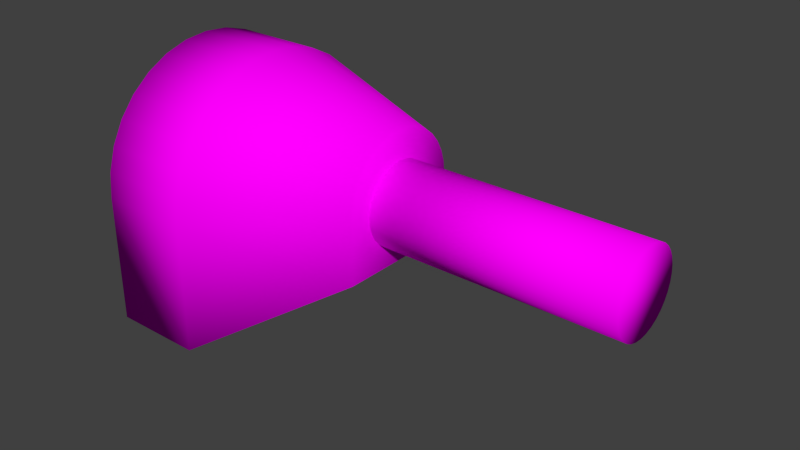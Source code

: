 # Source: machine2_machineroom.blend  (saved by Blender 2.75.0; exported with 4.5.12 LTS)
import bpy
from mathutils import Matrix  # noqa: F401  (used for matrix-valued properties, if any)

bpy.ops.wm.read_factory_settings(use_empty=True)
scene = bpy.context.scene
scene.name = 'Scene'

# ---- collections
col_collection_1 = bpy.data.collections.new('Collection 1'); scene.collection.children.link(col_collection_1)

# ---- images (referenced by path relative to the original .blend; pixels are not part of the script)
import os
ASSET_DIR = os.environ.get("B2B_ASSET_DIR", "")  # directory of the original .blend (textures are referenced by path, not embedded)
HERE = os.path.dirname(os.path.abspath(__file__))  # packed textures are extracted next to this script under _unpacked/

def load_image(name, relpath, width, height, colorspace="sRGB"):
    """Load a texture the original file referenced (path relative to the .blend, or extracted next to this script)."""
    p = next((c for c in (os.path.join(HERE, relpath), os.path.join(ASSET_DIR, relpath)) if relpath and os.path.exists(c)), "")
    if p:
        img = bpy.data.images.load(p, check_existing=True)
        img.name = name
    else:  # same state as the original file: an image datablock whose file is absent (Cycles renders it pink)
        img = bpy.data.images.new(name, width, height)
        img.source = "FILE"
        img.filepath = "//" + (relpath or name)
    img.colorspace_settings.name = colorspace
    return img
img_fantexture_png = load_image('fanTexture.png', 'fanTexture.png', 1024, 1024, 'sRGB')
img_pipestexture_jpg = load_image('pipesTexture.jpg', 'pipesTexture.jpg', 1024, 1024, 'sRGB')
img_machinetexture_jpg = load_image('machineTexture.jpg', 'machineTexture.jpg', 1024, 1024, 'sRGB')

# ---- materials (node trees are filled in below, after node groups)
mat_material_003 = bpy.data.materials.new('Material.003')
mat_material_003.alpha_threshold = 0.0
mat_material_003.roughness = 0.5
mat_material_002 = bpy.data.materials.new('Material.002')
mat_material_002.alpha_threshold = 0.0
mat_material_002.roughness = 0.5
mat_material_001 = bpy.data.materials.new('Material.001')
mat_material_001.alpha_threshold = 0.0
mat_material_001.roughness = 0.5

# ---- material node trees
mat_material_003.use_nodes = True; mat_material_003.node_tree.nodes.clear()
_N = mat_material_003.node_tree.nodes; _L = mat_material_003.node_tree.links
n0 = _N.new('ShaderNodeOutputMaterial'); n0.name = 'Material Output'; n0.location = (300, 300)
n1 = _N.new('ShaderNodeBsdfDiffuse'); n1.name = 'Diffuse BSDF'; n1.location = (10, 300)
n2 = _N.new('ShaderNodeTexImage'); n2.name = 'Image Texture'; n2.location = (-180, 300)
n2.width = 140
n2.image = img_fantexture_png
_L.new(n1.outputs[0], n0.inputs[0])
_L.new(n2.outputs[0], n1.inputs[0])
n0.is_active_output = True
mat_material_002.use_nodes = True; mat_material_002.node_tree.nodes.clear()
_N = mat_material_002.node_tree.nodes; _L = mat_material_002.node_tree.links
n0 = _N.new('ShaderNodeOutputMaterial'); n0.name = 'Material Output'; n0.location = (300, 300)
n1 = _N.new('ShaderNodeBsdfDiffuse'); n1.name = 'Diffuse BSDF'; n1.location = (10, 300)
n2 = _N.new('ShaderNodeTexImage'); n2.name = 'Image Texture'; n2.location = (-180, 300)
n2.width = 140
n2.image = img_pipestexture_jpg
_L.new(n1.outputs[0], n0.inputs[0])
_L.new(n2.outputs[0], n1.inputs[0])
n0.is_active_output = True
mat_material_001.use_nodes = True; mat_material_001.node_tree.nodes.clear()
_N = mat_material_001.node_tree.nodes; _L = mat_material_001.node_tree.links
n0 = _N.new('ShaderNodeOutputMaterial'); n0.name = 'Material Output'; n0.location = (300, 300)
n1 = _N.new('ShaderNodeBsdfDiffuse'); n1.name = 'Diffuse BSDF'; n1.location = (10, 300)
n2 = _N.new('ShaderNodeTexImage'); n2.name = 'Image Texture'; n2.location = (-180, 300)
n2.width = 140
n2.image = img_machinetexture_jpg
_L.new(n1.outputs[0], n0.inputs[0])
_L.new(n2.outputs[0], n1.inputs[0])
n0.is_active_output = True

# ---- world
world_world = bpy.data.worlds.new('World'); scene.world = world_world
world_world.color = (0.05088, 0.05088, 0.05088)
world_world.use_sun_shadow = False
world_world.sun_shadow_jitter_overblur = 0.0
world_world.cycles.sampling_method = 'MANUAL'
world_world.cycles.sample_map_resolution = 256

# ---- meshes
me_circle_002 = bpy.data.meshes.new('Circle.002')
me_circle_002.from_pydata([(-1.159, 0.8017, 0.1157), (-1.0, 0.8174, 0.1157), (-1.0, -0.8174, 0.1157), (-1.159, -0.8017, 0.1157), (-1.313, -0.7552, 0.1157), (-1.454, -0.6797, 0.1157), (-1.578, -0.578, 0.1157), (-1.68, -0.4541, 0.1157), (-1.755, -0.3128, 0.1157), (-1.802, -0.1595, 0.1157), (-1.817, 6.171e-08, 0.1157), (-1.802, 0.1595, 0.1157), (-1.755, 0.3128, 0.1157), (-1.68, 0.4541, 0.1157), (-1.578, 0.578, 0.1157), (-1.454, 0.6797, 0.1157), (-1.313, 0.7552, 0.1157)], [], [(0, 1, 2, 3, 4, 5, 6, 7, 8, 9, 10, 11, 12, 13, 14, 15, 16)])
_uv = me_circle_002.uv_layers.new(name='UVMap')
_uv.uv.foreach_set('vector', [0.05344, 0.5219, 0.05694, 0.4236, 0.9431, 0.4236, 0.9466, 0.5219, 0.9301, 0.6164, 0.8973, 0.7035, 0.8337, 0.7799, 0.7551, 0.8508, 0.6742, 0.8891, 0.5888, 0.9178, 0.5, 0.9274, 0.4112, 0.9178, 0.3258, 0.8891, 0.247, 0.8425, 0.1663, 0.7799, 0.1027, 0.7035, 0.06991, 0.6164])
me_circle_002.materials.append(mat_material_003)
me_circle_002.use_remesh_preserve_volume = False
me_circle_002.use_remesh_preserve_attributes = False
me_circle_002.use_mirror_vertex_groups = False
me_circle_002.update()
me_cylinder = bpy.data.meshes.new('Cylinder')
me_cylinder.from_pydata([(0.0, 1.0, -1.0), (-1.779e-07, 1.0, 5.071), (0.1951, 0.9808, -1.0), (0.1951, 0.9808, 5.071), (0.3827, 0.9239, -1.0), (0.3827, 0.9239, 5.071), (0.5556, 0.8315, -1.0), (0.5556, 0.8315, 5.071), (0.7071, 0.7071, -1.0), (0.7071, 0.7071, 5.071), (0.8315, 0.5556, -1.0), (0.8315, 0.5556, 5.071), (0.9239, 0.3827, -1.0), (0.9239, 0.3827, 5.071), (0.9808, 0.1951, -1.0), (0.9808, 0.1951, 5.071), (1.0, 7.55e-08, -1.0), (1.0, 7.55e-08, 5.071), (0.9808, -0.1951, -1.0), (0.9808, -0.1951, 5.071), (0.9239, -0.3827, -1.0), (0.9239, -0.3827, 5.071), (0.8315, -0.5556, -1.0), (0.8315, -0.5556, 5.071), (0.7071, -0.7071, -1.0), (0.7071, -0.7071, 5.071), (0.5556, -0.8315, -1.0), (0.5556, -0.8315, 5.071), (0.3827, -0.9239, -1.0), (0.3827, -0.9239, 5.071), (0.1951, -0.9808, -1.0), (0.1951, -0.9808, 5.071), (-3.258e-07, -1.0, -1.0), (-5.038e-07, -1.0, 5.071), (-0.1951, -0.9808, -1.0), (-0.1951, -0.9808, 5.071), (-0.3827, -0.9239, -1.0), (-0.3827, -0.9239, 5.071), (-0.5556, -0.8315, -1.0), (-0.5556, -0.8315, 5.071), (-0.7071, -0.7071, -1.0), (-0.7071, -0.7071, 5.071), (-0.8315, -0.5556, -1.0), (-0.8315, -0.5556, 5.071), (-0.9239, -0.3827, -1.0), (-0.9239, -0.3827, 5.071), (-0.9808, -0.1951, -1.0), (-0.9808, -0.1951, 5.071), (-1.0, 9.656e-07, -1.0), (-1.0, 9.656e-07, 5.071), (-0.9808, 0.1951, -1.0), (-0.9808, 0.1951, 5.071), (-0.9239, 0.3827, -1.0), (-0.9239, 0.3827, 5.071), (-0.8315, 0.5556, -1.0), (-0.8315, 0.5556, 5.071), (-0.7071, 0.7071, -1.0), (-0.7071, 0.7071, 5.071), (-0.5556, 0.8315, -1.0), (-0.5556, 0.8315, 5.071), (-0.3827, 0.9239, -1.0), (-0.3827, 0.9239, 5.071), (-0.1951, 0.9808, -1.0), (-0.1951, 0.9808, 5.071)], [], [(0, 1, 3, 2), (2, 3, 5, 4), (4, 5, 7, 6), (6, 7, 9, 8), (8, 9, 11, 10), (10, 11, 13, 12), (12, 13, 15, 14), (14, 15, 17, 16), (16, 17, 19, 18), (18, 19, 21, 20), (20, 21, 23, 22), (22, 23, 25, 24), (24, 25, 27, 26), (26, 27, 29, 28), (28, 29, 31, 30), (30, 31, 33, 32), (32, 33, 35, 34), (34, 35, 37, 36), (36, 37, 39, 38), (38, 39, 41, 40), (40, 41, 43, 42), (42, 43, 45, 44), (44, 45, 47, 46), (46, 47, 49, 48), (48, 49, 51, 50), (50, 51, 53, 52), (52, 53, 55, 54), (54, 55, 57, 56), (56, 57, 59, 58), (58, 59, 61, 60), (3, 1, 63, 61, 59, 57, 55, 53, 51, 49, 47, 45, 43, 41, 39, 37, 35, 33, 31, 29, 27, 25, 23, 21, 19, 17, 15, 13, 11, 9, 7, 5), (62, 63, 1, 0), (60, 61, 63, 62), (0, 2, 4, 6, 8, 10, 12, 14, 16, 18, 20, 22, 24, 26, 28, 30, 32, 34, 36, 38, 40, 42, 44, 46, 48, 50, 52, 54, 56, 58, 60, 62)])
me_cylinder.polygons.foreach_set('use_smooth', [True] * 34)
_k = {(0, 2): 1.0, (1, 3): 1.0, (2, 4): 1.0, (3, 5): 1.0, (4, 6): 1.0, (5, 7): 1.0, (6, 8): 1.0, (7, 9): 1.0, (8, 10): 1.0, (9, 11): 1.0, (10, 12): 1.0, (11, 13): 1.0, (12, 14): 1.0, (13, 15): 1.0, (14, 16): 1.0, (15, 17): 1.0, (16, 18): 1.0, (17, 19): 1.0, (18, 20): 1.0, (19, 21): 1.0, (20, 22): 1.0, (21, 23): 1.0, (22, 24): 1.0, (23, 25): 1.0, (24, 26): 1.0, (25, 27): 1.0, (26, 28): 1.0, (27, 29): 1.0, (28, 30): 1.0, (29, 31): 1.0, (30, 32): 1.0, (31, 33): 1.0, (32, 34): 1.0, (33, 35): 1.0, (34, 36): 1.0, (35, 37): 1.0, (36, 38): 1.0, (37, 39): 1.0, (38, 40): 1.0, (39, 41): 1.0, (40, 42): 1.0, (41, 43): 1.0, (42, 44): 1.0, (43, 45): 1.0, (44, 46): 1.0, (45, 47): 1.0, (46, 48): 1.0, (47, 49): 1.0, (48, 50): 1.0, (49, 51): 1.0, (50, 52): 1.0, (51, 53): 1.0, (52, 54): 1.0, (53, 55): 1.0, (54, 56): 1.0, (55, 57): 1.0, (56, 58): 1.0, (57, 59): 1.0, (58, 60): 1.0, (59, 61): 1.0, (60, 62): 1.0, (61, 63): 1.0, (0, 62): 1.0, (1, 63): 1.0}
me_cylinder.attributes.new('crease_edge', 'FLOAT', 'EDGE').data.foreach_set('value', [_k.get((min(e.vertices), max(e.vertices)), 0.0) for e in me_cylinder.edges])
_uv = me_cylinder.uv_layers.new(name='UVMap')
_uv.uv.foreach_set('vector', [0.1143, 0.0, 0.1143, 1.0, 0.08858, 1.0, 0.08858, 0.0, 0.08858, 0.0, 0.08858, 1.0, 0.06335, 1.0, 0.06335, 2.945e-08, 0.06335, 2.945e-08, 0.06335, 1.0, 0.03958, 1.0, 0.03958, 1.964e-08, 0.03958, 1.964e-08, 0.03958, 1.0, 0.01819, 1.0, 0.01819, 1.964e-08, 0.01819, 1.964e-08, 0.01819, 1.0, 6.258e-08, 1.0, 0.0, 1.964e-08, 0.7388, 0.0, 0.7388, 1.0, 0.7174, 1.0, 0.7174, 9.818e-09, 0.7174, 9.818e-09, 0.7174, 1.0, 0.6936, 1.0, 0.6936, 1.964e-08, 0.6936, 1.964e-08, 0.6936, 1.0, 0.6684, 1.0, 0.6684, 9.818e-09, 0.6684, 9.818e-09, 0.6684, 1.0, 0.6427, 1.0, 0.6427, 9.818e-09, 0.6427, 9.818e-09, 0.6427, 1.0, 0.6174, 1.0, 0.6174, 1.964e-08, 0.6174, 1.964e-08, 0.6174, 1.0, 0.5937, 1.0, 0.5937, 9.818e-09, 0.5937, 9.818e-09, 0.5937, 1.0, 0.5723, 1.0, 0.5723, 1.964e-08, 0.3876, 1.0, 0.3876, 0.0, 0.409, 7.854e-08, 0.409, 1.0, 0.409, 1.0, 0.409, 7.854e-08, 0.4327, 7.854e-08, 0.4327, 1.0, 0.4327, 1.0, 0.4327, 7.854e-08, 0.458, 7.854e-08, 0.458, 1.0, 0.458, 1.0, 0.458, 7.854e-08, 0.4837, 7.854e-08, 0.4837, 1.0, 0.4837, 1.0, 0.4837, 7.854e-08, 0.5089, 0.0, 0.5089, 1.0, 0.5089, 1.0, 0.5089, 0.0, 0.5327, 0.0, 0.5327, 1.0, 0.5327, 1.0, 0.5327, 0.0, 0.5541, 7.854e-08, 0.5541, 1.0, 0.5541, 1.0, 0.5541, 7.854e-08, 0.5723, 7.854e-08, 0.5723, 1.0, 0.2029, 1.0, 0.2029, 7.854e-08, 0.2243, 0.0, 0.2243, 1.0, 0.2243, 1.0, 0.2243, 0.0, 0.248, 7.854e-08, 0.248, 1.0, 0.248, 1.0, 0.248, 7.854e-08, 0.2733, 7.854e-08, 0.2733, 1.0, 0.2733, 1.0, 0.2733, 7.854e-08, 0.299, 7.854e-08, 0.299, 1.0, 0.299, 1.0, 0.299, 7.854e-08, 0.3242, 0.0, 0.3242, 1.0, 0.3242, 1.0, 0.3242, 0.0, 0.348, 0.0, 0.348, 1.0, 0.348, 1.0, 0.348, 0.0, 0.3694, 0.0, 0.3694, 1.0, 0.3694, 1.0, 0.3694, 0.0, 0.3876, 0.0, 0.3876, 1.0, 0.2029, 1.964e-08, 0.2029, 1.0, 0.1847, 1.0, 0.1847, 9.818e-09, 0.1847, 9.818e-09, 0.1847, 1.0, 0.1633, 1.0, 0.1633, 1.964e-08, 0.9708, 0.05943, 0.9851, 0.08628, 0.995, 0.1161, 1.0, 0.1478, 1.0, 0.1801, 0.995, 0.2117, 0.9851, 0.2416, 0.9708, 0.2684, 0.9527, 0.2913, 0.9313, 0.3092, 0.9075, 0.3216, 0.8823, 0.3278, 0.8565, 0.3278, 0.8313, 0.3216, 0.8075, 0.3092, 0.7861, 0.2913, 0.768, 0.2684, 0.7537, 0.2416, 0.7438, 0.2117, 0.7388, 0.1801, 0.7388, 0.1478, 0.7438, 0.1161, 0.7537, 0.08628, 0.768, 0.05943, 0.7861, 0.0366, 0.8075, 0.01866, 0.8313, 0.006299, 0.8565, 0.0, 0.8823, 3.927e-08, 0.9075, 0.0063, 0.9313, 0.01866, 0.9527, 0.0366, 0.1395, 1.964e-08, 0.1395, 1.0, 0.1143, 1.0, 0.1143, 0.0, 0.1633, 1.964e-08, 0.1633, 1.0, 0.1395, 1.0, 0.1395, 1.964e-08, 0.7388, 0.5079, 0.7388, 0.4756, 0.7438, 0.444, 0.7537, 0.4141, 0.768, 0.3873, 0.7861, 0.3644, 0.8075, 0.3465, 0.8313, 0.3341, 0.8565, 0.3278, 0.8823, 0.3278, 0.9075, 0.3341, 0.9313, 0.3465, 0.9527, 0.3644, 0.9708, 0.3873, 0.9851, 0.4141, 0.995, 0.444, 1.0, 0.4756, 1.0, 0.5079, 0.995, 0.5396, 0.9851, 0.5694, 0.9708, 0.5963, 0.9527, 0.6191, 0.9313, 0.637, 0.9075, 0.6494, 0.8823, 0.6557, 0.8565, 0.6557, 0.8313, 0.6494, 0.8075, 0.637, 0.7861, 0.6191, 0.768, 0.5963, 0.7537, 0.5694, 0.7438, 0.5396])
me_cylinder.materials.append(mat_material_002)
me_cylinder.use_remesh_preserve_volume = False
me_cylinder.use_remesh_preserve_attributes = False
me_cylinder.use_mirror_vertex_groups = False
me_cylinder.update()
me_circle = bpy.data.meshes.new('Circle')
me_circle.from_pydata([(-1.0, 1.0, -4.47e-08), (0.0, 1.0, 0.0), (3.576e-07, -1.0, 0.0), (-1.0, -1.0, -4.47e-08), (-1.0, -0.8174, -2.922e-08), (-1.0, 0.8174, -2.922e-08), (-1.159, 0.8017, -3.323e-08), (-1.313, 0.7552, -3.708e-08), (-1.454, 0.6797, -4.063e-08), (-1.578, 0.578, -4.374e-08), (-1.68, 0.4541, -4.629e-08), (-1.755, 0.3128, -4.819e-08), (-1.802, 0.1595, -4.935e-08), (-1.817, 6.171e-08, -4.975e-08), (-1.981, 0.1951, -4.47e-08), (-1.924, 0.3827, -4.47e-08), (-1.831, 0.5556, -4.47e-08), (-1.707, 0.7071, -4.47e-08), (-1.556, 0.8315, -4.47e-08), (-1.383, 0.9239, -4.47e-08), (-1.195, 0.9808, -4.47e-08), (-1.802, -0.1595, -4.935e-08), (-1.755, -0.3128, -4.819e-08), (-1.68, -0.4541, -4.629e-08), (-1.578, -0.578, -4.374e-08), (-1.454, -0.6797, -4.063e-08), (-1.313, -0.7552, -3.708e-08), (-1.159, -0.8017, -3.323e-08), (-1.195, -0.9808, -4.47e-08), (-1.383, -0.9239, -4.47e-08), (-1.556, -0.8315, -4.47e-08), (-1.707, -0.7071, -4.47e-08), (-1.831, -0.5556, -4.47e-08), (-1.924, -0.3827, -4.47e-08), (-1.981, -0.1951, -4.47e-08), (-2.0, 7.55e-08, -4.47e-08), (-1.383, 0.9239, 0.7158), (-1.195, 0.9808, 0.7158), (-1.0, 1.0, 0.7158), (-2.781e-08, 1.0, 0.7158), (3.298e-07, -1.0, 0.7158), (-1.0, -1.0, 0.7158), (-1.195, -0.9808, 0.7158), (-1.383, -0.9239, 0.7158), (-1.556, -0.8315, 0.7158), (-1.707, -0.7071, 0.7158), (-1.831, -0.5556, 0.7158), (-1.924, -0.3827, 0.7158), (-1.981, -0.1951, 0.7158), (-2.0, 7.55e-08, 0.7158), (-1.981, 0.1951, 0.7158), (-1.924, 0.3827, 0.7158), (-1.831, 0.5556, 0.7158), (-1.707, 0.7071, 0.7158), (-1.556, 0.8315, 0.7158), (-1.406, 0.4512, 1.862), (-1.315, 0.479, 1.862), (-1.22, 0.4884, 1.862), (-0.7311, 0.4884, 1.862), (-0.7311, -0.4884, 1.862), (-1.22, -0.4884, 1.862), (-1.315, -0.479, 1.862), (-1.406, -0.4512, 1.862), (-1.491, -0.4061, 1.862), (-1.565, -0.3453, 1.862), (-1.626, -0.2713, 1.862), (-1.671, -0.1869, 1.862), (-1.699, -0.09528, 1.862), (-1.708, 9.588e-09, 1.862), (-1.699, 0.09528, 1.862), (-1.671, 0.1869, 1.862), (-1.626, 0.2713, 1.862), (-1.565, 0.3453, 1.862), (-1.491, 0.4061, 1.862), (-1.159, 0.8017, 0.1157), (-1.0, 0.8174, 0.1157), (-1.0, -0.8174, 0.1157), (-1.159, -0.8017, 0.1157), (-1.313, -0.7552, 0.1157), (-1.454, -0.6797, 0.1157), (-1.578, -0.578, 0.1157), (-1.68, -0.4541, 0.1157), (-1.755, -0.3128, 0.1157), (-1.802, -0.1595, 0.1157), (-1.817, 6.171e-08, 0.1157), (-1.802, 0.1595, 0.1157), (-1.755, 0.3128, 0.1157), (-1.68, 0.4541, 0.1157), (-1.578, 0.578, 0.1157), (-1.454, 0.6797, 0.1157), (-1.313, 0.7552, 0.1157)], [], [(0, 1, 2, 3, 4, 5, 6, 7, 8, 9, 10, 11, 12, 13, 14, 15, 16, 17, 18, 19, 20), (14, 13, 21, 22, 23, 24, 25, 26, 27, 4, 3, 28, 29, 30, 31, 32, 33, 34, 35), (20, 19, 36, 37), (0, 20, 37, 38), (1, 0, 38, 39), (2, 1, 39, 40), (3, 2, 40, 41), (28, 3, 41, 42), (29, 28, 42, 43), (30, 29, 43, 44), (31, 30, 44, 45), (32, 31, 45, 46), (33, 32, 46, 47), (34, 33, 47, 48), (35, 34, 48, 49), (14, 35, 49, 50), (15, 14, 50, 51), (16, 15, 51, 52), (17, 16, 52, 53), (18, 17, 53, 54), (19, 18, 54, 36), (37, 36, 55, 56), (38, 37, 56, 57), (39, 38, 57, 58), (40, 39, 58, 59), (41, 40, 59, 60), (42, 41, 60, 61), (43, 42, 61, 62), (44, 43, 62, 63), (45, 44, 63, 64), (46, 45, 64, 65), (47, 46, 65, 66), (48, 47, 66, 67), (49, 48, 67, 68), (50, 49, 68, 69), (51, 50, 69, 70), (52, 51, 70, 71), (53, 52, 71, 72), (54, 53, 72, 73), (36, 54, 73, 55), (56, 55, 73, 72, 71, 70, 69, 68, 67, 66, 65, 64, 63, 62, 61, 60, 59, 58, 57), (6, 5, 75, 74), (7, 6, 74, 90), (8, 7, 90, 89), (9, 8, 89, 88), (10, 9, 88, 87), (11, 10, 87, 86), (12, 11, 86, 85), (13, 12, 85, 84), (21, 13, 84, 83), (22, 21, 83, 82), (23, 22, 82, 81), (24, 23, 81, 80), (25, 24, 80, 79), (26, 25, 79, 78), (27, 26, 78, 77), (4, 27, 77, 76), (5, 4, 76, 75)])
me_circle.polygons.foreach_set('use_smooth', [True] * 58)
_k = {(0, 1): 1.0, (1, 2): 1.0, (2, 3): 1.0, (14, 15): 1.0, (15, 16): 1.0, (16, 17): 1.0, (17, 18): 1.0, (18, 19): 1.0, (19, 20): 1.0, (0, 20): 1.0, (3, 28): 1.0, (28, 29): 1.0, (29, 30): 1.0, (30, 31): 1.0, (31, 32): 1.0, (32, 33): 1.0, (33, 34): 1.0, (34, 35): 1.0, (14, 35): 1.0, (36, 37): 1.0, (37, 38): 1.0, (56, 57): 1.0, (38, 39): 1.0, (57, 58): 1.0, (39, 40): 1.0, (58, 59): 1.0, (40, 41): 1.0, (59, 60): 1.0, (41, 42): 1.0, (60, 61): 1.0, (42, 43): 1.0, (61, 62): 1.0, (43, 44): 1.0, (62, 63): 1.0, (44, 45): 1.0, (63, 64): 1.0, (45, 46): 1.0, (64, 65): 1.0, (46, 47): 1.0, (65, 66): 1.0, (47, 48): 1.0, (66, 67): 1.0, (48, 49): 1.0, (67, 68): 1.0, (49, 50): 1.0, (68, 69): 1.0, (50, 51): 1.0, (69, 70): 1.0, (51, 52): 1.0, (70, 71): 1.0, (52, 53): 1.0, (71, 72): 1.0, (53, 54): 1.0, (72, 73): 1.0, (36, 54): 1.0, (55, 73): 1.0, (55, 56): 1.0}
me_circle.attributes.new('crease_edge', 'FLOAT', 'EDGE').data.foreach_set('value', [_k.get((min(e.vertices), max(e.vertices)), 0.0) for e in me_circle.edges])
_uv = me_circle.uv_layers.new(name='UVMap')
_uv.uv.foreach_set('vector', [-0.273, -0.7773, 0.2313, -0.7773, 0.2313, 0.2917, -0.273, 0.2917, -0.273, 0.1941, -0.273, -0.6797, -0.3534, -0.6713, -0.4308, -0.6465, -0.502, -0.6061, -0.5645, -0.5518, -0.6158, -0.4856, -0.6539, -0.41, -0.6773, -0.3281, -0.6853, -0.2428, -0.7676, -0.3471, -0.7389, -0.4474, -0.6923, -0.5398, -0.6296, -0.6208, -0.5532, -0.6872, -0.466, -0.7366, -0.3714, -0.767, -0.7676, -0.3471, -0.6853, -0.2428, -0.6773, -0.1576, -0.6539, -0.07563, -0.6158, -9.036e-05, -0.5645, 0.06612, -0.502, 0.1205, -0.4308, 0.1608, -0.3534, 0.1857, -0.273, 0.1941, -0.273, 0.2917, -0.3714, 0.2814, -0.466, 0.251, -0.5532, 0.2016, -0.6296, 0.1351, -0.6923, 0.05412, -0.7389, -0.03829, -0.7676, -0.1386, -0.7773, -0.2428, 1.228, 1.255, 1.153, 1.255, 1.153, 0.8726, 1.228, 0.8726, 1.314, 1.255, 1.228, 1.255, 1.228, 0.8726, 1.314, 0.8726, 1.777, 1.255, 1.314, 1.255, 1.314, 0.8726, 1.777, 0.8726, 1.17, -0.7773, 1.17, 0.2599, 0.8094, 0.2599, 0.8094, -0.7773, 0.7355, 1.299, 0.2313, 1.299, 0.2319, 0.9197, 0.7362, 0.9197, 0.8338, 1.297, 0.7355, 1.299, 0.7362, 0.9197, 0.8344, 0.9183, 0.928, 1.293, 0.8338, 1.297, 0.8344, 0.9183, 0.9286, 0.9142, 1.015, 1.287, 0.928, 1.293, 0.9286, 0.9142, 1.015, 0.9075, 1.09, 1.278, 1.015, 1.287, 1.015, 0.9075, 1.091, 0.8985, 1.152, 1.267, 1.09, 1.278, 1.091, 0.8985, 1.153, 0.8876, -0.06509, 0.3145, -0.006404, 0.3255, -0.006404, 0.7048, -0.06509, 0.6939, -0.1382, 0.3054, -0.06509, 0.3145, -0.06509, 0.6939, -0.1382, 0.6847, -0.2228, 0.2983, -0.1382, 0.3054, -0.1382, 0.6847, -0.2228, 0.6777, -0.3158, 0.2937, -0.2228, 0.2983, -0.2228, 0.6777, -0.3158, 0.673, -0.4136, 0.2917, -0.3158, 0.2937, -0.3158, 0.673, -0.4136, 0.671, -0.5123, 0.2923, -0.4136, 0.2917, -0.4136, 0.671, -0.5123, 0.6716, -0.6083, 0.2956, -0.5123, 0.2923, -0.5123, 0.6716, -0.6083, 0.6749, -0.6978, 0.3014, -0.6083, 0.2956, -0.6083, 0.6749, -0.6978, 0.6807, -0.7773, 0.3095, -0.6978, 0.3014, -0.6978, 0.6807, -0.7773, 0.6888, 1.228, 0.8726, 1.153, 0.8726, 1.236, 0.2599, 1.273, 0.2599, 1.314, 0.8726, 1.228, 0.8726, 1.273, 0.2599, 1.315, 0.2599, 1.777, 0.8726, 1.314, 0.8726, 1.315, 0.2599, 1.541, 0.2599, 0.8094, -0.7773, 0.8094, 0.2599, 0.2313, -0.09989, 0.2313, -0.6065, 0.7362, 0.9197, 0.2319, 0.9197, 0.5983, 0.2756, 0.8446, 0.2756, 0.8344, 0.9183, 0.7362, 0.9197, 0.8446, 0.2756, 0.8926, 0.275, 0.9286, 0.9142, 0.8344, 0.9183, 0.8926, 0.275, 0.9386, 0.2729, 1.015, 0.9075, 0.9286, 0.9142, 0.9386, 0.2729, 0.9809, 0.2697, 1.091, 0.8985, 1.015, 0.9075, 0.9809, 0.2697, 1.018, 0.2653, 1.153, 0.8876, 1.091, 0.8985, 1.018, 0.2653, 1.048, 0.2599, -0.06509, 0.6939, -0.006404, 0.7048, -0.1804, 1.317, -0.2091, 1.311, -0.1382, 0.6847, -0.06509, 0.6939, -0.2091, 1.311, -0.2448, 1.307, -0.2228, 0.6777, -0.1382, 0.6847, -0.2448, 1.307, -0.2861, 1.303, -0.3158, 0.673, -0.2228, 0.6777, -0.2861, 1.303, -0.3316, 1.301, -0.4136, 0.671, -0.3158, 0.673, -0.3316, 1.301, -0.3793, 1.3, -0.5123, 0.6716, -0.4136, 0.671, -0.3793, 1.3, -0.4275, 1.301, -0.6083, 0.6749, -0.5123, 0.6716, -0.4275, 1.301, -0.4744, 1.302, -0.6978, 0.6807, -0.6083, 0.6749, -0.4744, 1.302, -0.5181, 1.305, -0.7773, 0.6888, -0.6978, 0.6807, -0.5181, 1.305, -0.557, 1.309, 1.64, 1.567, 1.626, 1.616, 1.604, 1.661, 1.573, 1.701, 1.536, 1.733, 1.493, 1.757, 1.447, 1.772, 1.399, 1.777, 1.351, 1.772, 1.305, 1.757, 1.262, 1.733, 1.225, 1.701, 1.194, 1.661, 1.171, 1.616, 1.157, 1.567, 1.153, 1.516, 1.153, 1.255, 1.645, 1.255, 1.645, 1.516, 0.2258, 0.4502, 0.228, 0.5355, 0.1702, 0.5379, 0.168, 0.4526, 0.2258, 0.3679, 0.2258, 0.4502, 0.168, 0.4526, 0.168, 0.3703, 0.228, 0.2917, 0.2258, 0.3679, 0.168, 0.3703, 0.1702, 0.2941, 0.05133, 0.3604, 0.05133, 0.2917, 0.1097, 0.2917, 0.1097, 0.3604, 0.05133, 0.4378, 0.05133, 0.3604, 0.1097, 0.3604, 0.1097, 0.4378, 0.05133, 0.5208, 0.05133, 0.4378, 0.1097, 0.4378, 0.1097, 0.5208, 0.05133, 0.6064, 0.05133, 0.5208, 0.1097, 0.5208, 0.1097, 0.6064, 0.05133, 0.6911, 0.05133, 0.6064, 0.1097, 0.6064, 0.1097, 0.6911, 0.05133, 0.7718, 0.05133, 0.6911, 0.1097, 0.6911, 0.1097, 0.7718, 0.05133, 0.8453, 0.05133, 0.7718, 0.1097, 0.7718, 0.1097, 0.8453, 0.168, 0.7022, 0.168, 0.7692, 0.1097, 0.7692, 0.1097, 0.7022, 0.168, 0.626, 0.168, 0.7022, 0.1097, 0.7022, 0.1097, 0.626, 0.168, 0.5437, 0.168, 0.626, 0.1097, 0.626, 0.1097, 0.5437, 0.168, 0.4583, 0.168, 0.5437, 0.1097, 0.5437, 0.1097, 0.4583, 0.168, 0.3732, 0.168, 0.4583, 0.1097, 0.4583, 0.1097, 0.3732, 0.168, 0.2917, 0.168, 0.3732, 0.1097, 0.3732, 0.1097, 0.2917, -0.006404, 1.086, -0.006404, 0.2955, 0.05133, 0.2917, 0.05133, 1.082])
me_circle.materials.append(mat_material_001)
me_circle.use_remesh_preserve_volume = False
me_circle.use_remesh_preserve_attributes = False
me_circle.use_mirror_vertex_groups = False
me_circle.update()

# ---- objects
ob_circle_001 = bpy.data.objects.new('Circle.001', me_circle_002)
ob_cylinder = bpy.data.objects.new('Cylinder', me_cylinder)
ob_circle = bpy.data.objects.new('Circle', me_circle)

# ---- transforms, parenting, visibility, modifiers, constraints
ob_circle_001.location = (0.0, 0.0, 0.0)
ob_circle_001.rotation_euler = (0.0, 1.571, 0.0)
ob_circle_001.lineart.crease_threshold = 0.0
ob_cylinder.location = (2.121, 0.0, 1.165)
ob_cylinder.rotation_euler = (0.0, 1.571, 0.0)
ob_cylinder.scale = (0.3164, 0.3164, 0.3164)
ob_cylinder.lineart.crease_threshold = 0.0
ob_circle.location = (0.0, 0.0, 0.0)
ob_circle.rotation_euler = (0.0, 1.571, 0.0)
ob_circle.lineart.crease_threshold = 0.0

# ---- collection membership
col_collection_1.objects.link(ob_circle_001)
col_collection_1.objects.link(ob_cylinder)
col_collection_1.objects.link(ob_circle)

# ---- scene / render settings (as saved in the file)
scene.frame_start = 1; scene.frame_end = 250; scene.frame_set(1)
scene.render.engine = 'CYCLES'
scene.render.resolution_percentage = 50
scene.render.dither_intensity = 0.0
scene.cycles.use_denoising = False
scene.cycles.samples = 10
scene.cycles.sampling_pattern = 'TABULATED_SOBOL'
scene.cycles.light_sampling_threshold = 0.0
scene.cycles.use_adaptive_sampling = False
scene.cycles.use_light_tree = False
scene.cycles.blur_glossy = 0.0
scene.cycles.pixel_filter_type = 'GAUSSIAN'
scene.cycles.sample_clamp_indirect = 0.0
scene.view_settings.view_transform = 'Standard'
bpy.context.view_layer.update()

# ---- added for rendering (the .blend has no active camera and no usable light): camera, sun
cam_auto = bpy.data.cameras.new('AutoCamera')
cam_auto.lens = 50.0
cam_auto.sensor_width = 36.0
cam_auto.clip_end = 1000.0
ob_auto_camera = bpy.data.objects.new('AutoCamera', cam_auto)
scene.collection.objects.link(ob_auto_camera)
ob_auto_camera.location = (6.19031, -5.19318, 4.46212)
ob_auto_camera.rotation_euler = (1.09748, -7.21219e-08, 0.694738)
scene.camera = ob_auto_camera
light_auto_sun = bpy.data.lights.new('AutoSun', 'SUN')
light_auto_sun.energy = 3.0
light_auto_sun.angle = 0.0523599
ob_auto_sun = bpy.data.objects.new('AutoSun', light_auto_sun)
scene.collection.objects.link(ob_auto_sun)
ob_auto_sun.rotation_euler = (0.872665, 0.174533, 0.523599)
bpy.context.view_layer.update()
